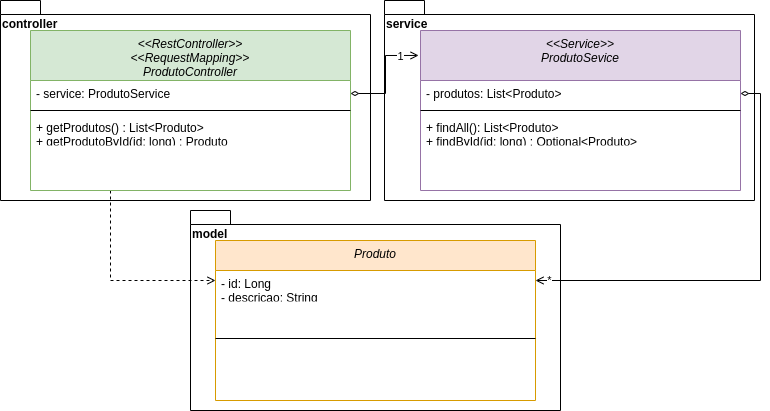

The diagram above was exported from draw.io. Its source (the exported page's mxGraphModel, read from the mxfile embedded in the PNG):
<mxGraphModel dx="880" dy="495" grid="1" gridSize="10" guides="1" tooltips="1" connect="1" arrows="1" fold="1" page="1" pageScale="1" pageWidth="827" pageHeight="1169" math="0" shadow="0">
  <root>
    <mxCell id="0" />
    <mxCell id="1" parent="0" />
    <mxCell id="6p_rME_hweTqJUMDc92F-2" value="controller" style="shape=folder;fontStyle=1;spacingTop=10;tabWidth=40;tabHeight=14;tabPosition=left;html=1;whiteSpace=wrap;align=left;verticalAlign=top;" vertex="1" parent="1">
      <mxGeometry x="15" y="10" width="370" height="200" as="geometry" />
    </mxCell>
    <mxCell id="6p_rME_hweTqJUMDc92F-3" value="service" style="shape=folder;fontStyle=1;spacingTop=10;tabWidth=40;tabHeight=14;tabPosition=left;html=1;whiteSpace=wrap;align=left;verticalAlign=top;" vertex="1" parent="1">
      <mxGeometry x="399" y="10" width="370" height="200" as="geometry" />
    </mxCell>
    <mxCell id="6p_rME_hweTqJUMDc92F-4" value="model" style="shape=folder;fontStyle=1;spacingTop=10;tabWidth=40;tabHeight=14;tabPosition=left;html=1;whiteSpace=wrap;align=left;verticalAlign=top;" vertex="1" parent="1">
      <mxGeometry x="205" y="220" width="370" height="200" as="geometry" />
    </mxCell>
    <mxCell id="CFEmK6sbuYpq7HElS_WO-20" style="edgeStyle=orthogonalEdgeStyle;rounded=0;orthogonalLoop=1;jettySize=auto;html=1;exitX=0.25;exitY=1;exitDx=0;exitDy=0;entryX=0;entryY=0.25;entryDx=0;entryDy=0;endArrow=open;endFill=0;dashed=1;" edge="1" parent="1" source="CFEmK6sbuYpq7HElS_WO-1" target="CFEmK6sbuYpq7HElS_WO-12">
      <mxGeometry relative="1" as="geometry" />
    </mxCell>
    <mxCell id="CFEmK6sbuYpq7HElS_WO-1" value="&lt;&lt;RestController&gt;&gt;&#10;&lt;&lt;RequestMapping&gt;&gt;&#10;ProdutoController" style="swimlane;fontStyle=2;align=center;verticalAlign=top;childLayout=stackLayout;horizontal=1;startSize=50;horizontalStack=0;resizeParent=1;resizeLast=0;collapsible=1;marginBottom=0;rounded=0;shadow=0;strokeWidth=1;fillColor=#d5e8d4;strokeColor=#82b366;" vertex="1" parent="1">
      <mxGeometry x="45" y="40" width="320" height="160" as="geometry">
        <mxRectangle x="230" y="140" width="160" height="26" as="alternateBounds" />
      </mxGeometry>
    </mxCell>
    <mxCell id="CFEmK6sbuYpq7HElS_WO-2" value="- service: ProdutoService" style="text;align=left;verticalAlign=top;spacingLeft=4;spacingRight=4;overflow=hidden;rotatable=0;points=[[0,0.5],[1,0.5]];portConstraint=eastwest;" vertex="1" parent="CFEmK6sbuYpq7HElS_WO-1">
      <mxGeometry y="50" width="320" height="26" as="geometry" />
    </mxCell>
    <mxCell id="CFEmK6sbuYpq7HElS_WO-6" value="" style="line;html=1;strokeWidth=1;align=left;verticalAlign=middle;spacingTop=-1;spacingLeft=3;spacingRight=3;rotatable=0;labelPosition=right;points=[];portConstraint=eastwest;" vertex="1" parent="CFEmK6sbuYpq7HElS_WO-1">
      <mxGeometry y="76" width="320" height="8" as="geometry" />
    </mxCell>
    <mxCell id="CFEmK6sbuYpq7HElS_WO-7" value="+ getProdutos() : List&lt;Produto&gt;&#10;+ getProdutoById(id: long) : Produto&#10;+ postProduto(p: Produto) : Produto&#10;+ putProduto(p: Produto) : void&#10;+ deleteProduto(id: long) : void" style="text;align=left;verticalAlign=top;spacingLeft=4;spacingRight=4;overflow=hidden;rotatable=0;points=[[0,0.5],[1,0.5]];portConstraint=eastwest;" vertex="1" parent="CFEmK6sbuYpq7HElS_WO-1">
      <mxGeometry y="84" width="320" height="26" as="geometry" />
    </mxCell>
    <mxCell id="CFEmK6sbuYpq7HElS_WO-8" value="&lt;&lt;Service&gt;&gt;&#10;ProdutoSevice" style="swimlane;fontStyle=2;align=center;verticalAlign=top;childLayout=stackLayout;horizontal=1;startSize=50;horizontalStack=0;resizeParent=1;resizeLast=0;collapsible=1;marginBottom=0;rounded=0;shadow=0;strokeWidth=1;fillColor=#e1d5e7;strokeColor=#9673a6;" vertex="1" parent="1">
      <mxGeometry x="435" y="40" width="320" height="160" as="geometry">
        <mxRectangle x="230" y="140" width="160" height="26" as="alternateBounds" />
      </mxGeometry>
    </mxCell>
    <mxCell id="CFEmK6sbuYpq7HElS_WO-9" value="- produtos: List&lt;Produto&gt;" style="text;align=left;verticalAlign=top;spacingLeft=4;spacingRight=4;overflow=hidden;rotatable=0;points=[[0,0.5],[1,0.5]];portConstraint=eastwest;" vertex="1" parent="CFEmK6sbuYpq7HElS_WO-8">
      <mxGeometry y="50" width="320" height="26" as="geometry" />
    </mxCell>
    <mxCell id="CFEmK6sbuYpq7HElS_WO-10" value="" style="line;html=1;strokeWidth=1;align=left;verticalAlign=middle;spacingTop=-1;spacingLeft=3;spacingRight=3;rotatable=0;labelPosition=right;points=[];portConstraint=eastwest;" vertex="1" parent="CFEmK6sbuYpq7HElS_WO-8">
      <mxGeometry y="76" width="320" height="8" as="geometry" />
    </mxCell>
    <mxCell id="CFEmK6sbuYpq7HElS_WO-11" value="+ findAll(): List&lt;Produto&gt;&#10;+ findById(id: long) : Optional&lt;Produto&gt;&#10;+ create(p: Produto) : Produto&#10;+ update(p: Produto) : void&#10;+ remove(p: Produto) : void" style="text;align=left;verticalAlign=top;spacingLeft=4;spacingRight=4;overflow=hidden;rotatable=0;points=[[0,0.5],[1,0.5]];portConstraint=eastwest;" vertex="1" parent="CFEmK6sbuYpq7HElS_WO-8">
      <mxGeometry y="84" width="320" height="26" as="geometry" />
    </mxCell>
    <mxCell id="CFEmK6sbuYpq7HElS_WO-12" value="Produto" style="swimlane;fontStyle=2;align=center;verticalAlign=top;childLayout=stackLayout;horizontal=1;startSize=30;horizontalStack=0;resizeParent=1;resizeLast=0;collapsible=1;marginBottom=0;rounded=0;shadow=0;strokeWidth=1;fillColor=#ffe6cc;strokeColor=#d79b00;" vertex="1" parent="1">
      <mxGeometry x="230" y="250" width="320" height="160" as="geometry">
        <mxRectangle x="230" y="140" width="160" height="26" as="alternateBounds" />
      </mxGeometry>
    </mxCell>
    <mxCell id="CFEmK6sbuYpq7HElS_WO-13" value="- id: Long&#10;- descricao: String&#10;- preco: BigDecimal" style="text;align=left;verticalAlign=top;spacingLeft=4;spacingRight=4;overflow=hidden;rotatable=0;points=[[0,0.5],[1,0.5]];portConstraint=eastwest;" vertex="1" parent="CFEmK6sbuYpq7HElS_WO-12">
      <mxGeometry y="30" width="320" height="26" as="geometry" />
    </mxCell>
    <mxCell id="CFEmK6sbuYpq7HElS_WO-14" value="" style="line;html=1;strokeWidth=1;align=left;verticalAlign=middle;spacingTop=-1;spacingLeft=3;spacingRight=3;rotatable=0;labelPosition=right;points=[];portConstraint=eastwest;" vertex="1" parent="CFEmK6sbuYpq7HElS_WO-12">
      <mxGeometry y="56" width="320" height="84" as="geometry" />
    </mxCell>
    <mxCell id="CFEmK6sbuYpq7HElS_WO-16" style="edgeStyle=orthogonalEdgeStyle;rounded=0;orthogonalLoop=1;jettySize=auto;html=1;exitX=1;exitY=0.5;exitDx=0;exitDy=0;entryX=-0.006;entryY=0.156;entryDx=0;entryDy=0;entryPerimeter=0;endArrow=open;endFill=0;startArrow=diamondThin;startFill=0;" edge="1" parent="1" source="CFEmK6sbuYpq7HElS_WO-2" target="CFEmK6sbuYpq7HElS_WO-8">
      <mxGeometry relative="1" as="geometry" />
    </mxCell>
    <mxCell id="CFEmK6sbuYpq7HElS_WO-17" value="1" style="edgeLabel;html=1;align=center;verticalAlign=middle;resizable=0;points=[];" vertex="1" connectable="0" parent="CFEmK6sbuYpq7HElS_WO-16">
      <mxGeometry x="0.6402" y="-1" relative="1" as="geometry">
        <mxPoint as="offset" />
      </mxGeometry>
    </mxCell>
    <mxCell id="CFEmK6sbuYpq7HElS_WO-18" style="edgeStyle=orthogonalEdgeStyle;rounded=0;orthogonalLoop=1;jettySize=auto;html=1;exitX=1;exitY=0.5;exitDx=0;exitDy=0;entryX=1;entryY=0.25;entryDx=0;entryDy=0;startArrow=diamondThin;startFill=0;endArrow=open;endFill=0;" edge="1" parent="1" source="CFEmK6sbuYpq7HElS_WO-9" target="CFEmK6sbuYpq7HElS_WO-12">
      <mxGeometry relative="1" as="geometry" />
    </mxCell>
    <mxCell id="CFEmK6sbuYpq7HElS_WO-19" value="*" style="edgeLabel;html=1;align=center;verticalAlign=middle;resizable=0;points=[];" vertex="1" connectable="0" parent="CFEmK6sbuYpq7HElS_WO-18">
      <mxGeometry x="0.9398" y="-1" relative="1" as="geometry">
        <mxPoint as="offset" />
      </mxGeometry>
    </mxCell>
  </root>
</mxGraphModel>